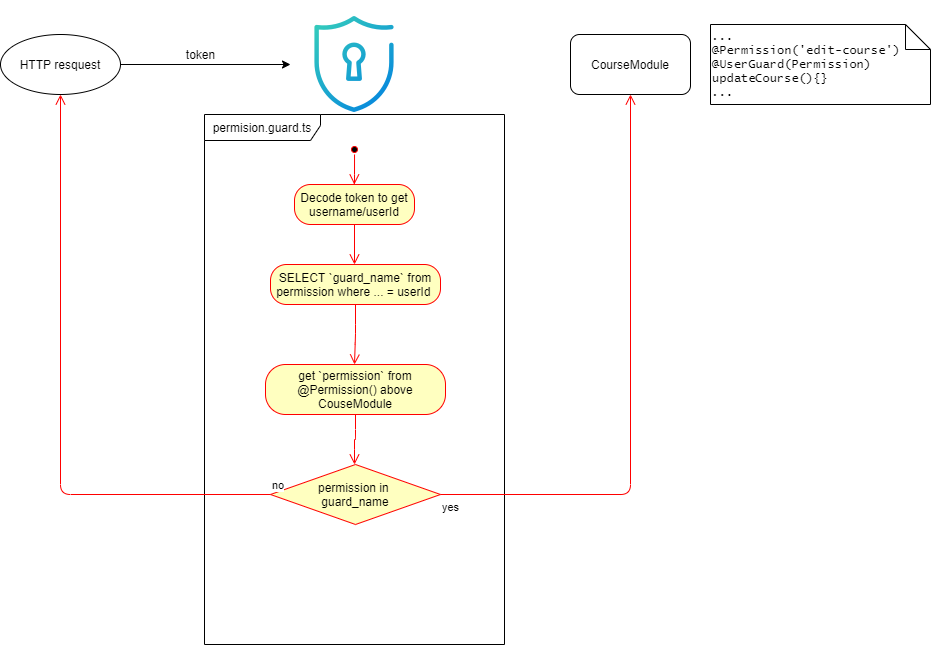

The diagram above was exported from draw.io. Its source (the exported page's mxGraphModel, read from the mxfile embedded in the PNG):
<mxGraphModel dx="1736" dy="964" grid="1" gridSize="10" guides="1" tooltips="1" connect="1" arrows="1" fold="1" page="1" pageScale="1" pageWidth="1100" pageHeight="850" background="#ffffff" math="0" shadow="0">
  <root>
    <mxCell id="0" />
    <mxCell id="1" parent="0" />
    <mxCell id="vLVYkfxMIyeZ3bQtjpeZ-6" style="edgeStyle=orthogonalEdgeStyle;rounded=0;orthogonalLoop=1;jettySize=auto;html=1;" edge="1" parent="1" source="vLVYkfxMIyeZ3bQtjpeZ-3" target="vLVYkfxMIyeZ3bQtjpeZ-5">
      <mxGeometry relative="1" as="geometry" />
    </mxCell>
    <mxCell id="vLVYkfxMIyeZ3bQtjpeZ-3" value="HTTP resquest" style="ellipse;whiteSpace=wrap;html=1;fontFamily=Helvetica;fontSize=12;fontColor=#000000;align=center;strokeColor=#000000;fillColor=#ffffff;" vertex="1" parent="1">
      <mxGeometry x="60" y="140" width="120" height="60" as="geometry" />
    </mxCell>
    <mxCell id="vLVYkfxMIyeZ3bQtjpeZ-4" value="CourseModule" style="rounded=1;whiteSpace=wrap;html=1;" vertex="1" parent="1">
      <mxGeometry x="630" y="140" width="120" height="60" as="geometry" />
    </mxCell>
    <mxCell id="vLVYkfxMIyeZ3bQtjpeZ-5" value="" style="shape=image;html=1;verticalAlign=top;verticalLabelPosition=bottom;labelBackgroundColor=#ffffff;imageAspect=0;aspect=fixed;image=https://cdn3.iconfinder.com/data/icons/galaxy-open-line-gradient-i/200/security-128.png" vertex="1" parent="1">
      <mxGeometry x="350" y="106" width="128" height="128" as="geometry" />
    </mxCell>
    <mxCell id="vLVYkfxMIyeZ3bQtjpeZ-11" value="permision.guard.ts" style="shape=umlFrame;whiteSpace=wrap;html=1;width=116;height=26;" vertex="1" parent="1">
      <mxGeometry x="264" y="220" width="300" height="530" as="geometry" />
    </mxCell>
    <mxCell id="vLVYkfxMIyeZ3bQtjpeZ-20" value="" style="ellipse;html=1;shape=startState;fillColor=#000000;strokeColor=#ff0000;" vertex="1" parent="1">
      <mxGeometry x="409" y="250" width="10" height="10" as="geometry" />
    </mxCell>
    <mxCell id="vLVYkfxMIyeZ3bQtjpeZ-21" value="" style="edgeStyle=orthogonalEdgeStyle;html=1;verticalAlign=bottom;endArrow=open;endSize=8;strokeColor=#ff0000;" edge="1" parent="1">
      <mxGeometry relative="1" as="geometry">
        <mxPoint x="413.8" y="290" as="targetPoint" />
        <mxPoint x="414.04" y="260" as="sourcePoint" />
        <Array as="points">
          <mxPoint x="413.8" y="290" />
        </Array>
      </mxGeometry>
    </mxCell>
    <mxCell id="vLVYkfxMIyeZ3bQtjpeZ-23" value="Decode token to get username/userId" style="rounded=1;whiteSpace=wrap;html=1;arcSize=40;fontColor=#000000;fillColor=#ffffc0;strokeColor=#ff0000;" vertex="1" parent="1">
      <mxGeometry x="354" y="290" width="120" height="40" as="geometry" />
    </mxCell>
    <mxCell id="vLVYkfxMIyeZ3bQtjpeZ-24" value="" style="edgeStyle=orthogonalEdgeStyle;html=1;verticalAlign=bottom;endArrow=open;endSize=8;strokeColor=#ff0000;" edge="1" source="vLVYkfxMIyeZ3bQtjpeZ-23" parent="1">
      <mxGeometry relative="1" as="geometry">
        <mxPoint x="414" y="370" as="targetPoint" />
      </mxGeometry>
    </mxCell>
    <mxCell id="vLVYkfxMIyeZ3bQtjpeZ-25" value="token" style="text;html=1;align=center;verticalAlign=middle;resizable=0;points=[];autosize=1;" vertex="1" parent="1">
      <mxGeometry x="240" y="150" width="40" height="20" as="geometry" />
    </mxCell>
    <mxCell id="vLVYkfxMIyeZ3bQtjpeZ-27" value="SELECT `guard_name` from permission where ... = userId&amp;nbsp;" style="rounded=1;whiteSpace=wrap;html=1;arcSize=40;fontColor=#000000;fillColor=#ffffc0;strokeColor=#ff0000;" vertex="1" parent="1">
      <mxGeometry x="330" y="370" width="170" height="40" as="geometry" />
    </mxCell>
    <mxCell id="vLVYkfxMIyeZ3bQtjpeZ-28" value="" style="edgeStyle=orthogonalEdgeStyle;html=1;verticalAlign=bottom;endArrow=open;endSize=8;strokeColor=#ff0000;" edge="1" source="vLVYkfxMIyeZ3bQtjpeZ-27" parent="1">
      <mxGeometry relative="1" as="geometry">
        <mxPoint x="414" y="470" as="targetPoint" />
        <Array as="points">
          <mxPoint x="415" y="440" />
          <mxPoint x="414" y="440" />
        </Array>
      </mxGeometry>
    </mxCell>
    <mxCell id="vLVYkfxMIyeZ3bQtjpeZ-32" value="get `permission` from @Permission() above CouseModule" style="rounded=1;whiteSpace=wrap;html=1;arcSize=40;fontColor=#000000;fillColor=#ffffc0;strokeColor=#ff0000;" vertex="1" parent="1">
      <mxGeometry x="325" y="470" width="180" height="50" as="geometry" />
    </mxCell>
    <mxCell id="vLVYkfxMIyeZ3bQtjpeZ-33" value="" style="edgeStyle=orthogonalEdgeStyle;html=1;verticalAlign=bottom;endArrow=open;endSize=8;strokeColor=#ff0000;" edge="1" source="vLVYkfxMIyeZ3bQtjpeZ-32" parent="1">
      <mxGeometry relative="1" as="geometry">
        <mxPoint x="414" y="570" as="targetPoint" />
      </mxGeometry>
    </mxCell>
    <mxCell id="vLVYkfxMIyeZ3bQtjpeZ-36" value="permission in &lt;br&gt;guard_name" style="rhombus;whiteSpace=wrap;html=1;fillColor=#ffffc0;strokeColor=#ff0000;" vertex="1" parent="1">
      <mxGeometry x="330" y="570" width="170" height="60" as="geometry" />
    </mxCell>
    <mxCell id="vLVYkfxMIyeZ3bQtjpeZ-37" value="no" style="edgeStyle=orthogonalEdgeStyle;html=1;align=left;verticalAlign=bottom;endArrow=open;endSize=8;strokeColor=#ff0000;entryX=0.5;entryY=1;entryDx=0;entryDy=0;" edge="1" source="vLVYkfxMIyeZ3bQtjpeZ-36" parent="1" target="vLVYkfxMIyeZ3bQtjpeZ-3">
      <mxGeometry x="-1" relative="1" as="geometry">
        <mxPoint x="550" y="590" as="targetPoint" />
      </mxGeometry>
    </mxCell>
    <mxCell id="vLVYkfxMIyeZ3bQtjpeZ-38" value="yes" style="edgeStyle=orthogonalEdgeStyle;html=1;align=left;verticalAlign=top;endArrow=open;endSize=8;strokeColor=#ff0000;" edge="1" source="vLVYkfxMIyeZ3bQtjpeZ-36" parent="1" target="vLVYkfxMIyeZ3bQtjpeZ-4">
      <mxGeometry x="-1" relative="1" as="geometry">
        <mxPoint x="410" y="670" as="targetPoint" />
      </mxGeometry>
    </mxCell>
    <mxCell id="vLVYkfxMIyeZ3bQtjpeZ-40" value="...&lt;br&gt;@Permission('edit-course')&lt;br&gt;@UserGuard(Permission)&lt;br&gt;updateCourse(){}&lt;br&gt;..." style="shape=note2;boundedLbl=1;whiteSpace=wrap;html=1;size=25;verticalAlign=middle;align=left;fontFamily=Lucida Console;" vertex="1" parent="1">
      <mxGeometry x="770" y="130" width="220" height="80" as="geometry" />
    </mxCell>
  </root>
</mxGraphModel>